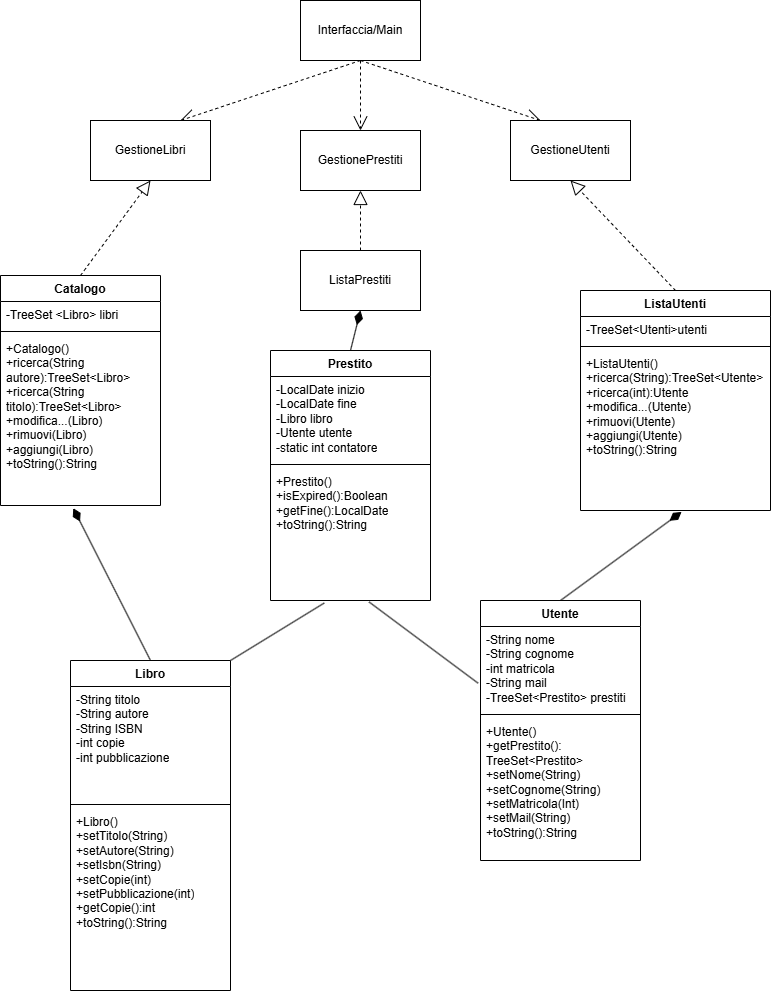

The diagram above was exported from draw.io. Its source (the exported page's mxGraphModel, read from the mxfile embedded in the PNG):
<mxGraphModel dx="1389" dy="703" grid="1" gridSize="10" guides="1" tooltips="1" connect="1" arrows="1" fold="1" page="1" pageScale="1" pageWidth="827" pageHeight="1169" math="0" shadow="0">
  <root>
    <mxCell id="0" />
    <mxCell id="1" parent="0" />
    <mxCell id="Uj7fTHogt1LJOZ4UDSTP-1" edge="1" parent="1" source="Uj7fTHogt1LJOZ4UDSTP-4" style="rounded=0;orthogonalLoop=1;jettySize=auto;html=1;exitX=0.5;exitY=1;exitDx=0;exitDy=0;entryX=0.75;entryY=0;entryDx=0;entryDy=0;dashed=1;endArrow=open;endFill=0;endSize=12;" target="Uj7fTHogt1LJOZ4UDSTP-5">
      <mxGeometry relative="1" as="geometry" />
    </mxCell>
    <mxCell id="Uj7fTHogt1LJOZ4UDSTP-2" edge="1" parent="1" source="Uj7fTHogt1LJOZ4UDSTP-4" style="rounded=0;orthogonalLoop=1;jettySize=auto;html=1;exitX=0.5;exitY=1;exitDx=0;exitDy=0;entryX=0.5;entryY=0;entryDx=0;entryDy=0;dashed=1;endArrow=open;endFill=0;endSize=12;" target="Uj7fTHogt1LJOZ4UDSTP-6">
      <mxGeometry relative="1" as="geometry" />
    </mxCell>
    <mxCell id="Uj7fTHogt1LJOZ4UDSTP-3" edge="1" parent="1" source="Uj7fTHogt1LJOZ4UDSTP-4" style="rounded=0;orthogonalLoop=1;jettySize=auto;html=1;exitX=0.5;exitY=1;exitDx=0;exitDy=0;entryX=0.25;entryY=0;entryDx=0;entryDy=0;dashed=1;endArrow=open;endFill=0;endSize=12;" target="Uj7fTHogt1LJOZ4UDSTP-7">
      <mxGeometry relative="1" as="geometry" />
    </mxCell>
    <mxCell id="Uj7fTHogt1LJOZ4UDSTP-4" parent="1" style="rounded=0;whiteSpace=wrap;html=1;" value="Interfaccia/Main" vertex="1">
      <mxGeometry height="60" width="120" x="360" y="170" as="geometry" />
    </mxCell>
    <mxCell id="Uj7fTHogt1LJOZ4UDSTP-5" parent="1" style="rounded=0;whiteSpace=wrap;html=1;" value="GestioneLibri" vertex="1">
      <mxGeometry height="60" width="120" x="150" y="290" as="geometry" />
    </mxCell>
    <mxCell id="Uj7fTHogt1LJOZ4UDSTP-6" parent="1" style="rounded=0;whiteSpace=wrap;html=1;" value="GestionePrestiti" vertex="1">
      <mxGeometry height="60" width="120" x="360" y="300" as="geometry" />
    </mxCell>
    <mxCell id="Uj7fTHogt1LJOZ4UDSTP-7" parent="1" style="rounded=0;whiteSpace=wrap;html=1;" value="GestioneUtenti" vertex="1">
      <mxGeometry height="60" width="120" x="570" y="290" as="geometry" />
    </mxCell>
    <mxCell id="Uj7fTHogt1LJOZ4UDSTP-8" edge="1" parent="1" source="Uj7fTHogt1LJOZ4UDSTP-33" style="rounded=0;orthogonalLoop=1;jettySize=auto;html=1;exitX=1;exitY=0;exitDx=0;exitDy=0;entryX=0.336;entryY=1.019;entryDx=0;entryDy=0;endArrow=none;endFill=0;strokeWidth=1;entryPerimeter=0;" target="Uj7fTHogt1LJOZ4UDSTP-48">
      <mxGeometry relative="1" as="geometry" />
    </mxCell>
    <mxCell id="Uj7fTHogt1LJOZ4UDSTP-9" edge="1" parent="1" source="Uj7fTHogt1LJOZ4UDSTP-33" style="rounded=0;orthogonalLoop=1;jettySize=auto;html=1;exitX=0.5;exitY=0;exitDx=0;exitDy=0;entryX=0.455;entryY=1.016;entryDx=0;entryDy=0;endArrow=diamondThin;endFill=1;strokeWidth=1;endSize=12;entryPerimeter=0;" target="Uj7fTHogt1LJOZ4UDSTP-40">
      <mxGeometry relative="1" as="geometry" />
    </mxCell>
    <mxCell id="Uj7fTHogt1LJOZ4UDSTP-11" edge="1" parent="1" source="Uj7fTHogt1LJOZ4UDSTP-30" style="rounded=0;orthogonalLoop=1;jettySize=auto;html=1;exitX=-0.015;exitY=0.675;exitDx=0;exitDy=0;entryX=0.616;entryY=1.011;entryDx=0;entryDy=0;endArrow=none;endFill=0;exitPerimeter=0;entryPerimeter=0;" target="Uj7fTHogt1LJOZ4UDSTP-48">
      <mxGeometry relative="1" as="geometry" />
    </mxCell>
    <mxCell id="Uj7fTHogt1LJOZ4UDSTP-12" edge="1" parent="1" source="Uj7fTHogt1LJOZ4UDSTP-29" style="rounded=0;orthogonalLoop=1;jettySize=auto;html=1;exitX=0.5;exitY=0;exitDx=0;exitDy=0;entryX=0.532;entryY=1.009;entryDx=0;entryDy=0;endArrow=diamondThin;endFill=1;endSize=12;entryPerimeter=0;" target="Uj7fTHogt1LJOZ4UDSTP-52">
      <mxGeometry relative="1" as="geometry" />
    </mxCell>
    <mxCell id="Uj7fTHogt1LJOZ4UDSTP-14" edge="1" parent="1" source="Uj7fTHogt1LJOZ4UDSTP-45" style="rounded=0;orthogonalLoop=1;jettySize=auto;html=1;exitX=0.5;exitY=0;exitDx=0;exitDy=0;entryX=0.5;entryY=1;entryDx=0;entryDy=0;endArrow=diamondThin;endFill=1;endSize=12;" target="Uj7fTHogt1LJOZ4UDSTP-21">
      <mxGeometry relative="1" as="geometry" />
    </mxCell>
    <mxCell id="Uj7fTHogt1LJOZ4UDSTP-16" edge="1" parent="1" source="Uj7fTHogt1LJOZ4UDSTP-37" style="rounded=0;orthogonalLoop=1;jettySize=auto;html=1;exitX=0.5;exitY=0;exitDx=0;exitDy=0;entryX=0.5;entryY=1;entryDx=0;entryDy=0;endArrow=block;endFill=0;endSize=12;dashed=1;" target="Uj7fTHogt1LJOZ4UDSTP-5">
      <mxGeometry relative="1" as="geometry" />
    </mxCell>
    <mxCell id="Uj7fTHogt1LJOZ4UDSTP-18" edge="1" parent="1" source="Uj7fTHogt1LJOZ4UDSTP-49" style="rounded=0;orthogonalLoop=1;jettySize=auto;html=1;exitX=0.5;exitY=0;exitDx=0;exitDy=0;entryX=0.5;entryY=1;entryDx=0;entryDy=0;endArrow=block;endFill=0;endSize=12;dashed=1;" target="Uj7fTHogt1LJOZ4UDSTP-7">
      <mxGeometry relative="1" as="geometry" />
    </mxCell>
    <mxCell id="Uj7fTHogt1LJOZ4UDSTP-20" edge="1" parent="1" source="Uj7fTHogt1LJOZ4UDSTP-21" style="rounded=0;orthogonalLoop=1;jettySize=auto;html=1;exitX=0.5;exitY=0;exitDx=0;exitDy=0;entryX=0.5;entryY=1;entryDx=0;entryDy=0;dashed=1;endArrow=block;endFill=0;endSize=12;" target="Uj7fTHogt1LJOZ4UDSTP-6">
      <mxGeometry relative="1" as="geometry" />
    </mxCell>
    <mxCell id="Uj7fTHogt1LJOZ4UDSTP-21" parent="1" style="rounded=0;whiteSpace=wrap;html=1;" value="ListaPrestiti" vertex="1">
      <mxGeometry height="60" width="120" x="360" y="420" as="geometry" />
    </mxCell>
    <mxCell id="Uj7fTHogt1LJOZ4UDSTP-29" parent="1" style="swimlane;fontStyle=1;align=center;verticalAlign=top;childLayout=stackLayout;horizontal=1;startSize=26;horizontalStack=0;resizeParent=1;resizeParentMax=0;resizeLast=0;collapsible=1;marginBottom=0;whiteSpace=wrap;html=1;" value="Utente" vertex="1">
      <mxGeometry height="260" width="160" x="540" y="770" as="geometry" />
    </mxCell>
    <mxCell id="Uj7fTHogt1LJOZ4UDSTP-30" parent="Uj7fTHogt1LJOZ4UDSTP-29" style="text;strokeColor=none;fillColor=none;align=left;verticalAlign=top;spacingLeft=4;spacingRight=4;overflow=hidden;rotatable=0;points=[[0,0.5],[1,0.5]];portConstraint=eastwest;whiteSpace=wrap;html=1;" value="-String nome&lt;div&gt;-String cognome&lt;/div&gt;&lt;div&gt;-int matricola&lt;/div&gt;&lt;div&gt;-String mail&lt;/div&gt;&lt;div&gt;-TreeSet&amp;lt;Prestito&amp;gt; prestiti&lt;/div&gt;&lt;div&gt;&lt;br&gt;&lt;/div&gt;" vertex="1">
      <mxGeometry height="84" width="160" y="26" as="geometry" />
    </mxCell>
    <mxCell id="Uj7fTHogt1LJOZ4UDSTP-31" parent="Uj7fTHogt1LJOZ4UDSTP-29" style="line;strokeWidth=1;fillColor=none;align=left;verticalAlign=middle;spacingTop=-1;spacingLeft=3;spacingRight=3;rotatable=0;labelPosition=right;points=[];portConstraint=eastwest;strokeColor=inherit;" value="" vertex="1">
      <mxGeometry height="8" width="160" y="110" as="geometry" />
    </mxCell>
    <mxCell id="Uj7fTHogt1LJOZ4UDSTP-32" parent="Uj7fTHogt1LJOZ4UDSTP-29" style="text;strokeColor=none;fillColor=none;align=left;verticalAlign=top;spacingLeft=4;spacingRight=4;overflow=hidden;rotatable=0;points=[[0,0.5],[1,0.5]];portConstraint=eastwest;whiteSpace=wrap;html=1;" value="&lt;div&gt;+Utente()&lt;/div&gt;+getPrestito(): TreeSet&amp;lt;Prestito&amp;gt;&lt;div&gt;+setNome(String)&lt;/div&gt;&lt;div&gt;+setCognome(String)&lt;/div&gt;&lt;div&gt;+setMatricola(Int)&lt;/div&gt;&lt;div&gt;+setMail(String)&lt;/div&gt;&lt;div&gt;+toString():String&lt;/div&gt;" vertex="1">
      <mxGeometry height="142" width="160" y="118" as="geometry" />
    </mxCell>
    <mxCell id="Uj7fTHogt1LJOZ4UDSTP-33" parent="1" style="swimlane;fontStyle=1;align=center;verticalAlign=top;childLayout=stackLayout;horizontal=1;startSize=26;horizontalStack=0;resizeParent=1;resizeParentMax=0;resizeLast=0;collapsible=1;marginBottom=0;whiteSpace=wrap;html=1;" value="Libro" vertex="1">
      <mxGeometry height="330" width="160" x="130" y="830" as="geometry" />
    </mxCell>
    <mxCell id="Uj7fTHogt1LJOZ4UDSTP-34" parent="Uj7fTHogt1LJOZ4UDSTP-33" style="text;strokeColor=none;fillColor=none;align=left;verticalAlign=top;spacingLeft=4;spacingRight=4;overflow=hidden;rotatable=0;points=[[0,0.5],[1,0.5]];portConstraint=eastwest;whiteSpace=wrap;html=1;" value="-String titolo&lt;div&gt;-String autore&lt;/div&gt;&lt;div&gt;-String ISBN&lt;/div&gt;&lt;div&gt;-int copie&lt;/div&gt;&lt;div&gt;-int pubblicazione&lt;/div&gt;&lt;div&gt;&lt;br&gt;&lt;/div&gt;" vertex="1">
      <mxGeometry height="114" width="160" y="26" as="geometry" />
    </mxCell>
    <mxCell id="Uj7fTHogt1LJOZ4UDSTP-35" parent="Uj7fTHogt1LJOZ4UDSTP-33" style="line;strokeWidth=1;fillColor=none;align=left;verticalAlign=middle;spacingTop=-1;spacingLeft=3;spacingRight=3;rotatable=0;labelPosition=right;points=[];portConstraint=eastwest;strokeColor=inherit;" value="" vertex="1">
      <mxGeometry height="8" width="160" y="140" as="geometry" />
    </mxCell>
    <mxCell id="Uj7fTHogt1LJOZ4UDSTP-36" parent="Uj7fTHogt1LJOZ4UDSTP-33" style="text;strokeColor=none;fillColor=none;align=left;verticalAlign=top;spacingLeft=4;spacingRight=4;overflow=hidden;rotatable=0;points=[[0,0.5],[1,0.5]];portConstraint=eastwest;whiteSpace=wrap;html=1;" value="+Libro()&lt;div&gt;+setTitolo(String)&lt;/div&gt;&lt;div&gt;+setAutore(String)&lt;/div&gt;&lt;div&gt;+setIsbn(String)&lt;br&gt;&lt;div&gt;+setCopie(int)&lt;/div&gt;&lt;div&gt;+setPubblicazione(int)&lt;/div&gt;&lt;/div&gt;&lt;div&gt;+getCopie():int&lt;/div&gt;&lt;div&gt;+toString():String&lt;/div&gt;" vertex="1">
      <mxGeometry height="182" width="160" y="148" as="geometry" />
    </mxCell>
    <mxCell id="Uj7fTHogt1LJOZ4UDSTP-37" parent="1" style="swimlane;fontStyle=1;align=center;verticalAlign=top;childLayout=stackLayout;horizontal=1;startSize=26;horizontalStack=0;resizeParent=1;resizeParentMax=0;resizeLast=0;collapsible=1;marginBottom=0;whiteSpace=wrap;html=1;" value="Catalogo" vertex="1">
      <mxGeometry height="230" width="160" x="60" y="445" as="geometry" />
    </mxCell>
    <mxCell id="Uj7fTHogt1LJOZ4UDSTP-38" parent="Uj7fTHogt1LJOZ4UDSTP-37" style="text;strokeColor=none;fillColor=none;align=left;verticalAlign=top;spacingLeft=4;spacingRight=4;overflow=hidden;rotatable=0;points=[[0,0.5],[1,0.5]];portConstraint=eastwest;whiteSpace=wrap;html=1;" value="-TreeSet &amp;lt;Libro&amp;gt; libri" vertex="1">
      <mxGeometry height="26" width="160" y="26" as="geometry" />
    </mxCell>
    <mxCell id="Uj7fTHogt1LJOZ4UDSTP-39" parent="Uj7fTHogt1LJOZ4UDSTP-37" style="line;strokeWidth=1;fillColor=none;align=left;verticalAlign=middle;spacingTop=-1;spacingLeft=3;spacingRight=3;rotatable=0;labelPosition=right;points=[];portConstraint=eastwest;strokeColor=inherit;" value="" vertex="1">
      <mxGeometry height="8" width="160" y="52" as="geometry" />
    </mxCell>
    <mxCell id="Uj7fTHogt1LJOZ4UDSTP-40" parent="Uj7fTHogt1LJOZ4UDSTP-37" style="text;strokeColor=none;fillColor=none;align=left;verticalAlign=top;spacingLeft=4;spacingRight=4;overflow=hidden;rotatable=0;points=[[0,0.5],[1,0.5]];portConstraint=eastwest;whiteSpace=wrap;html=1;" value="+Catalogo()&lt;div&gt;+ricerca(String autore):TreeSet&amp;lt;Libro&amp;gt;&lt;/div&gt;&lt;div&gt;+ricerca(String titolo):TreeSet&amp;lt;Libro&amp;gt;&lt;/div&gt;&lt;div&gt;+modifica...(Libro)&lt;/div&gt;&lt;div&gt;+rimuovi(Libro)&lt;/div&gt;&lt;div&gt;+aggiungi(Libro)&lt;/div&gt;&lt;div&gt;+toString():String&lt;/div&gt;&lt;div&gt;&lt;br&gt;&lt;/div&gt;" vertex="1">
      <mxGeometry height="170" width="160" y="60" as="geometry" />
    </mxCell>
    <mxCell id="Uj7fTHogt1LJOZ4UDSTP-45" parent="1" style="swimlane;fontStyle=1;align=center;verticalAlign=top;childLayout=stackLayout;horizontal=1;startSize=26;horizontalStack=0;resizeParent=1;resizeParentMax=0;resizeLast=0;collapsible=1;marginBottom=0;whiteSpace=wrap;html=1;" value="Prestito" vertex="1">
      <mxGeometry height="250" width="160" x="330" y="520" as="geometry" />
    </mxCell>
    <mxCell id="Uj7fTHogt1LJOZ4UDSTP-46" parent="Uj7fTHogt1LJOZ4UDSTP-45" style="text;strokeColor=none;fillColor=none;align=left;verticalAlign=top;spacingLeft=4;spacingRight=4;overflow=hidden;rotatable=0;points=[[0,0.5],[1,0.5]];portConstraint=eastwest;whiteSpace=wrap;html=1;" value="-LocalDate inizio&lt;div&gt;-LocalDate fine&lt;/div&gt;&lt;div&gt;-Libro libro&lt;/div&gt;&lt;div&gt;-Utente utente&lt;/div&gt;&lt;div&gt;-static int contatore&lt;/div&gt;" vertex="1">
      <mxGeometry height="84" width="160" y="26" as="geometry" />
    </mxCell>
    <mxCell id="Uj7fTHogt1LJOZ4UDSTP-47" parent="Uj7fTHogt1LJOZ4UDSTP-45" style="line;strokeWidth=1;fillColor=none;align=left;verticalAlign=middle;spacingTop=-1;spacingLeft=3;spacingRight=3;rotatable=0;labelPosition=right;points=[];portConstraint=eastwest;strokeColor=inherit;" value="" vertex="1">
      <mxGeometry height="8" width="160" y="110" as="geometry" />
    </mxCell>
    <mxCell id="Uj7fTHogt1LJOZ4UDSTP-48" parent="Uj7fTHogt1LJOZ4UDSTP-45" style="text;strokeColor=none;fillColor=none;align=left;verticalAlign=top;spacingLeft=4;spacingRight=4;overflow=hidden;rotatable=0;points=[[0,0.5],[1,0.5]];portConstraint=eastwest;whiteSpace=wrap;html=1;" value="+Prestito()&lt;div&gt;+isExpired():Boolean&lt;/div&gt;&lt;div&gt;+getFine():LocalDate&lt;/div&gt;&lt;div&gt;+toString():String&lt;/div&gt;" vertex="1">
      <mxGeometry height="132" width="160" y="118" as="geometry" />
    </mxCell>
    <mxCell id="Uj7fTHogt1LJOZ4UDSTP-49" parent="1" style="swimlane;fontStyle=1;align=center;verticalAlign=top;childLayout=stackLayout;horizontal=1;startSize=26;horizontalStack=0;resizeParent=1;resizeParentMax=0;resizeLast=0;collapsible=1;marginBottom=0;whiteSpace=wrap;html=1;" value="ListaUtenti" vertex="1">
      <mxGeometry height="220" width="190" x="640" y="460" as="geometry" />
    </mxCell>
    <mxCell id="Uj7fTHogt1LJOZ4UDSTP-50" parent="Uj7fTHogt1LJOZ4UDSTP-49" style="text;strokeColor=none;fillColor=none;align=left;verticalAlign=top;spacingLeft=4;spacingRight=4;overflow=hidden;rotatable=0;points=[[0,0.5],[1,0.5]];portConstraint=eastwest;whiteSpace=wrap;html=1;" value="-TreeSet&amp;lt;Utenti&amp;gt;utenti" vertex="1">
      <mxGeometry height="26" width="190" y="26" as="geometry" />
    </mxCell>
    <mxCell id="Uj7fTHogt1LJOZ4UDSTP-51" parent="Uj7fTHogt1LJOZ4UDSTP-49" style="line;strokeWidth=1;fillColor=none;align=left;verticalAlign=middle;spacingTop=-1;spacingLeft=3;spacingRight=3;rotatable=0;labelPosition=right;points=[];portConstraint=eastwest;strokeColor=inherit;" value="" vertex="1">
      <mxGeometry height="8" width="190" y="52" as="geometry" />
    </mxCell>
    <mxCell id="Uj7fTHogt1LJOZ4UDSTP-52" parent="Uj7fTHogt1LJOZ4UDSTP-49" style="text;strokeColor=none;fillColor=none;align=left;verticalAlign=top;spacingLeft=4;spacingRight=4;overflow=hidden;rotatable=0;points=[[0,0.5],[1,0.5]];portConstraint=eastwest;whiteSpace=wrap;html=1;" value="+ListaUtenti()&lt;div&gt;+ricerca(String):TreeSet&amp;lt;Utente&amp;gt;&lt;/div&gt;&lt;div&gt;+ricerca(int):Utente&lt;/div&gt;&lt;div&gt;&lt;div&gt;+modifica...(Utente)&lt;/div&gt;&lt;div&gt;+rimuovi(Utente)&lt;/div&gt;&lt;div&gt;+aggiungi(Utente)&lt;/div&gt;&lt;div&gt;+toString():String&lt;/div&gt;&lt;div&gt;&lt;br&gt;&lt;/div&gt;&lt;/div&gt;" vertex="1">
      <mxGeometry height="160" width="190" y="60" as="geometry" />
    </mxCell>
  </root>
</mxGraphModel>